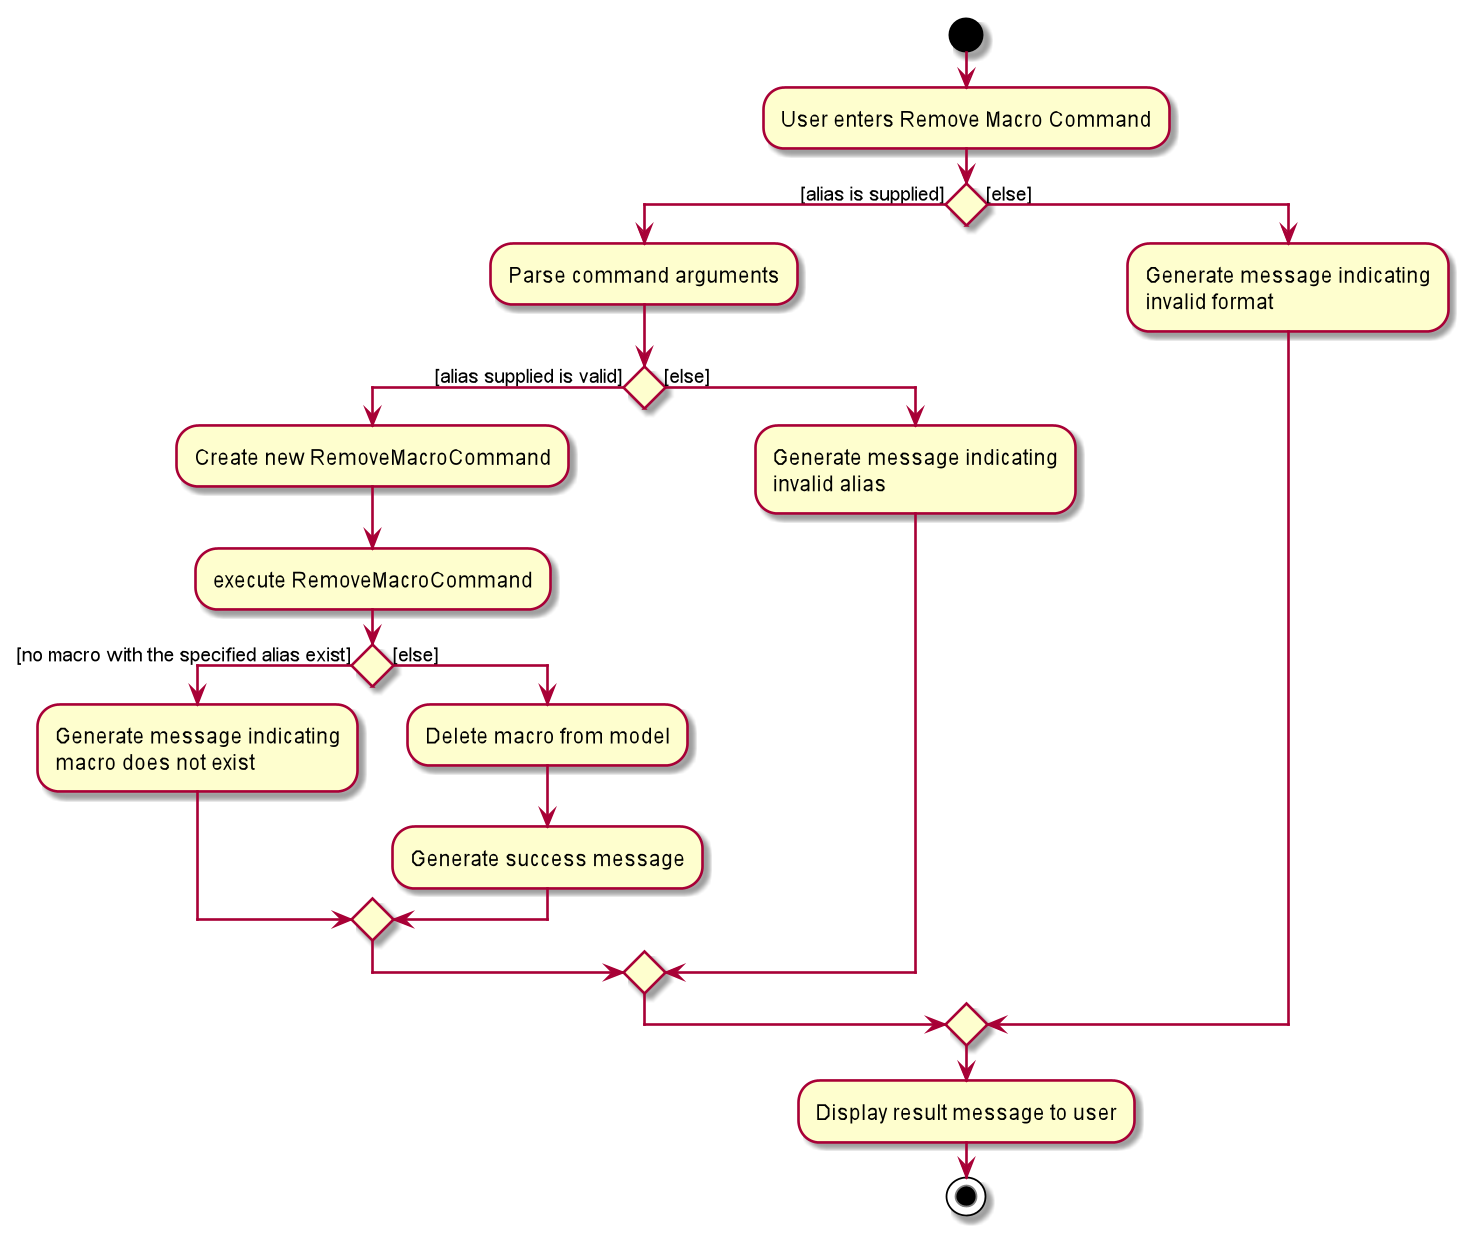

The diagram above was rendered by PlantUML. Its source (embedded in the PNG):
@startuml
start
:User enters Remove Macro Command;


if () then ([alias is supplied])
  :Parse command arguments;
  if() then ([alias supplied is valid])
    :Create new RemoveMacroCommand;
    :execute RemoveMacroCommand;
    if() then ([no macro with the specified alias exist])
      :Generate message indicating
      macro does not exist;
    else ([else])
      :Delete macro from model;
      :Generate success message;
    endif
  else ([else])
      :Generate message indicating
      invalid alias;
  endif
else ([else])
  :Generate message indicating
  invalid format;
endif
:Display result message to user;
stop
@enduml